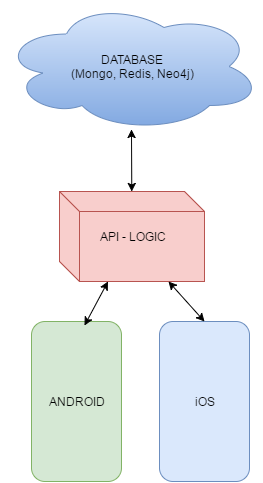

The diagram above was exported from draw.io. Its source (the exported page's mxGraphModel, read from the mxfile embedded in the PNG):
<mxGraphModel dx="876" dy="414" grid="1" gridSize="10" guides="1" tooltips="1" connect="1" arrows="1" fold="1" page="1" pageScale="1" pageWidth="850" pageHeight="1100" background="#ffffff" math="0" shadow="0">
  <root>
    <mxCell id="0" />
    <mxCell id="1" parent="0" />
    <mxCell id="2" value="DATABASE&lt;br&gt;(Mongo, Redis, Neo4j)" style="ellipse;shape=cloud;whiteSpace=wrap;html=1;fillColor=#dae8fc;strokeColor=#6c8ebf;gradientColor=#7ea6e0;" vertex="1" parent="1">
      <mxGeometry x="240" y="40" width="260" height="130" as="geometry" />
    </mxCell>
    <mxCell id="3" value="API - LOGIC" style="shape=cube;whiteSpace=wrap;html=1;fillColor=#f8cecc;strokeColor=#b85450;" vertex="1" parent="1">
      <mxGeometry x="298" y="230" width="145" height="90" as="geometry" />
    </mxCell>
    <mxCell id="5" value="" style="endArrow=classic;startArrow=classic;html=1;entryX=0.5;entryY=0.985;entryPerimeter=0;" edge="1" parent="1" source="3" target="2">
      <mxGeometry width="50" height="50" relative="1" as="geometry">
        <mxPoint x="10" y="60" as="sourcePoint" />
        <mxPoint x="380" y="180" as="targetPoint" />
      </mxGeometry>
    </mxCell>
    <mxCell id="6" value="ANDROID" style="rounded=1;whiteSpace=wrap;html=1;fillColor=#d5e8d4;strokeColor=#82b366;" vertex="1" parent="1">
      <mxGeometry x="270" y="360" width="90" height="160" as="geometry" />
    </mxCell>
    <mxCell id="7" value="iOS" style="rounded=1;whiteSpace=wrap;html=1;fillColor=#dae8fc;strokeColor=#6c8ebf;" vertex="1" parent="1">
      <mxGeometry x="398" y="360" width="90" height="160" as="geometry" />
    </mxCell>
    <mxCell id="8" value="" style="endArrow=classic;startArrow=classic;html=1;exitX=0.589;exitY=0.025;exitPerimeter=0;" edge="1" parent="1" source="6" target="3">
      <mxGeometry width="50" height="50" relative="1" as="geometry">
        <mxPoint x="190" y="360" as="sourcePoint" />
        <mxPoint x="240" y="310" as="targetPoint" />
      </mxGeometry>
    </mxCell>
    <mxCell id="9" value="" style="endArrow=classic;startArrow=classic;html=1;entryX=0.75;entryY=1;exitX=0.5;exitY=0;" edge="1" parent="1" source="7" target="3">
      <mxGeometry width="50" height="50" relative="1" as="geometry">
        <mxPoint x="510" y="340" as="sourcePoint" />
        <mxPoint x="560" y="290" as="targetPoint" />
      </mxGeometry>
    </mxCell>
  </root>
</mxGraphModel>